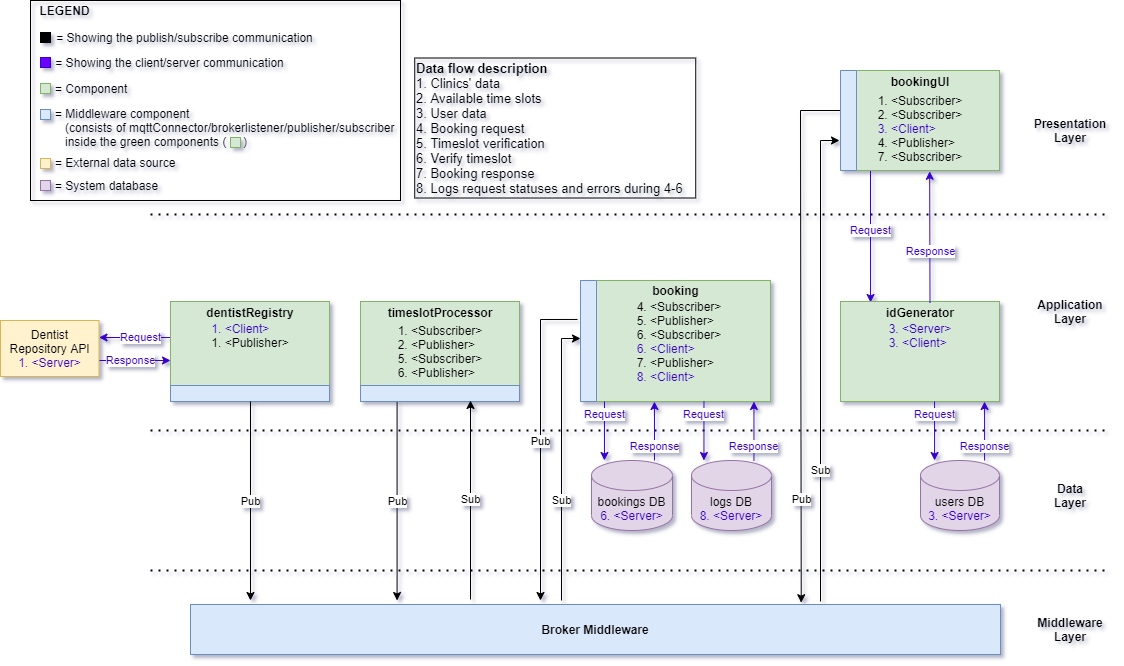

The diagram above was exported from draw.io. Its source (the exported page's mxGraphModel, read from the mxfile embedded in the PNG):
<mxGraphModel dx="1673" dy="896" grid="1" gridSize="10" guides="1" tooltips="1" connect="1" arrows="1" fold="1" page="1" pageScale="1" pageWidth="1169" pageHeight="827" math="0" shadow="0">
  <root>
    <mxCell id="0" />
    <mxCell id="1" parent="0" />
    <mxCell id="2" value="Request" style="endArrow=classic;html=1;fillColor=#6a00ff;strokeColor=#3700CC;fontColor=#3700CC;exitX=-0.013;exitY=0.29;exitDx=0;exitDy=0;exitPerimeter=0;" edge="1" parent="1">
      <mxGeometry x="-0.065" width="50" height="50" relative="1" as="geometry">
        <mxPoint x="186.433" y="1177" as="sourcePoint" />
        <mxPoint x="108.49999999999977" y="1177" as="targetPoint" />
        <mxPoint as="offset" />
      </mxGeometry>
    </mxCell>
    <mxCell id="3" value="Response" style="endArrow=classic;html=1;fillColor=#6a00ff;strokeColor=#3700CC;fontColor=#3700CC;" edge="1" parent="1">
      <mxGeometry x="-0.0257" width="50" height="50" relative="1" as="geometry">
        <mxPoint x="102" y="1200" as="sourcePoint" />
        <mxPoint x="180.00300000000016" y="1200" as="targetPoint" />
        <mxPoint as="offset" />
        <Array as="points">
          <mxPoint x="140" y="1200" />
        </Array>
      </mxGeometry>
    </mxCell>
    <mxCell id="4" value="&lt;b&gt;Broker Middleware&lt;/b&gt;" style="rounded=0;whiteSpace=wrap;html=1;fillColor=#dae8fc;strokeColor=#6c8ebf;" vertex="1" parent="1">
      <mxGeometry x="200" y="1444" width="810" height="50" as="geometry" />
    </mxCell>
    <mxCell id="5" value="" style="endArrow=none;dashed=1;html=1;dashPattern=1 3;strokeWidth=2;fontColor=#3700CC;" edge="1" parent="1">
      <mxGeometry width="50" height="50" relative="1" as="geometry">
        <mxPoint x="160" y="1270" as="sourcePoint" />
        <mxPoint x="1119.9999999999995" y="1270" as="targetPoint" />
      </mxGeometry>
    </mxCell>
    <mxCell id="6" value="" style="endArrow=none;dashed=1;html=1;dashPattern=1 3;strokeWidth=2;fontColor=#3700CC;" edge="1" parent="1">
      <mxGeometry width="50" height="50" relative="1" as="geometry">
        <mxPoint x="160" y="1054" as="sourcePoint" />
        <mxPoint x="1119.9999999999995" y="1054" as="targetPoint" />
      </mxGeometry>
    </mxCell>
    <mxCell id="7" value="&lt;b&gt;Presentation Layer&lt;/b&gt;" style="text;html=1;strokeColor=none;fillColor=none;align=center;verticalAlign=middle;whiteSpace=wrap;rounded=0;" vertex="1" parent="1">
      <mxGeometry x="1060" y="960" width="40" height="20" as="geometry" />
    </mxCell>
    <mxCell id="8" value="&lt;b&gt;Middleware Layer&lt;/b&gt;" style="text;html=1;strokeColor=none;fillColor=none;align=center;verticalAlign=middle;whiteSpace=wrap;rounded=0;" vertex="1" parent="1">
      <mxGeometry x="1060" y="1459" width="40" height="20" as="geometry" />
    </mxCell>
    <mxCell id="9" value="&lt;b&gt;Application Layer&lt;/b&gt;" style="text;html=1;strokeColor=none;fillColor=none;align=center;verticalAlign=middle;whiteSpace=wrap;rounded=0;" vertex="1" parent="1">
      <mxGeometry x="1060" y="1141" width="40" height="20" as="geometry" />
    </mxCell>
    <mxCell id="10" value="users DB&lt;br&gt;&lt;font color=&quot;#3700cc&quot;&gt;3. &amp;lt;Server&amp;gt;&lt;/font&gt;" style="shape=cylinder3;whiteSpace=wrap;html=1;boundedLbl=1;backgroundOutline=1;size=15;fillColor=#e1d5e7;strokeColor=#9673a6;" vertex="1" parent="1">
      <mxGeometry x="930" y="1300" width="79" height="70" as="geometry" />
    </mxCell>
    <mxCell id="11" value="bookings DB&lt;br&gt;&lt;font color=&quot;#3700cc&quot;&gt;6. &amp;lt;Server&amp;gt;&lt;/font&gt;" style="shape=cylinder3;whiteSpace=wrap;html=1;boundedLbl=1;backgroundOutline=1;size=15;fillColor=#e1d5e7;strokeColor=#9673a6;" vertex="1" parent="1">
      <mxGeometry x="601" y="1300" width="81" height="70" as="geometry" />
    </mxCell>
    <mxCell id="12" value="logs DB&lt;br&gt;&lt;font color=&quot;#3700cc&quot;&gt;8. &amp;lt;Server&amp;gt;&lt;/font&gt;" style="shape=cylinder3;whiteSpace=wrap;html=1;boundedLbl=1;backgroundOutline=1;size=15;fillColor=#e1d5e7;strokeColor=#9673a6;" vertex="1" parent="1">
      <mxGeometry x="701" y="1300" width="80" height="70" as="geometry" />
    </mxCell>
    <mxCell id="13" value="" style="group" vertex="1" connectable="0" parent="1">
      <mxGeometry x="830" y="910" width="159" height="159" as="geometry" />
    </mxCell>
    <mxCell id="14" value="" style="endArrow=classic;html=1;fontColor=#3700CC;strokeColor=#3700CC;entryX=0.189;entryY=0.01;entryDx=0;entryDy=0;entryPerimeter=0;" edge="1" parent="13" target="37">
      <mxGeometry width="50" height="50" relative="1" as="geometry">
        <mxPoint x="50" y="100" as="sourcePoint" />
        <mxPoint x="31" y="335" as="targetPoint" />
      </mxGeometry>
    </mxCell>
    <mxCell id="15" value="Request" style="edgeLabel;html=1;align=center;verticalAlign=middle;resizable=0;points=[];fontColor=#3700CC;" vertex="1" connectable="0" parent="14">
      <mxGeometry x="-0.5963" y="1" relative="1" as="geometry">
        <mxPoint x="-1.51" y="32" as="offset" />
      </mxGeometry>
    </mxCell>
    <mxCell id="16" value="&lt;font style=&quot;font-size: 13px&quot;&gt;&lt;b&gt;Data flow description&lt;/b&gt;&lt;br&gt;1. Clinics' data&lt;br&gt;2. Available time slots&lt;br&gt;3. User data&lt;br&gt;4. Booking request&lt;br&gt;5. Timeslot verification&lt;br&gt;6. Verify timeslot&amp;nbsp;&lt;br&gt;7. Booking response&lt;br&gt;8. Logs request statuses and errors during 4-6&lt;/font&gt;" style="text;html=1;fillColor=none;align=left;verticalAlign=middle;whiteSpace=wrap;rounded=0;strokeColor=#000000;" vertex="1" parent="1">
      <mxGeometry x="424.25" y="897.5" width="281" height="140" as="geometry" />
    </mxCell>
    <mxCell id="17" value="" style="group" vertex="1" connectable="0" parent="1">
      <mxGeometry x="40" y="840" width="373" height="200" as="geometry" />
    </mxCell>
    <mxCell id="18" value="" style="rounded=0;whiteSpace=wrap;html=1;align=left;fillColor=none;" vertex="1" parent="17">
      <mxGeometry width="370" height="200" as="geometry" />
    </mxCell>
    <mxCell id="19" value="" style="rounded=0;whiteSpace=wrap;html=1;fontColor=#ffffff;fillColor=#6a00ff;strokeColor=#3700CC;" vertex="1" parent="17">
      <mxGeometry x="10" y="57" width="10" height="10" as="geometry" />
    </mxCell>
    <mxCell id="20" value="&lt;font color=&quot;#000000&quot;&gt;= Showing the client/server communication&lt;/font&gt;" style="text;html=1;align=center;verticalAlign=middle;resizable=0;points=[];autosize=1;fontColor=#3700CC;" vertex="1" parent="17">
      <mxGeometry x="19" y="52" width="240" height="20" as="geometry" />
    </mxCell>
    <mxCell id="21" value="" style="rounded=0;whiteSpace=wrap;html=1;fontColor=#ffffff;fillColor=#000000;" vertex="1" parent="17">
      <mxGeometry x="10" y="32" width="10" height="10" as="geometry" />
    </mxCell>
    <mxCell id="22" value="&lt;font color=&quot;#000000&quot;&gt;= Showing the publish/subscribe communication&lt;/font&gt;" style="text;html=1;align=center;verticalAlign=middle;resizable=0;points=[];autosize=1;fontColor=#3700CC;" vertex="1" parent="17">
      <mxGeometry x="19" y="27" width="270" height="20" as="geometry" />
    </mxCell>
    <mxCell id="23" value="" style="rounded=0;whiteSpace=wrap;html=1;fontColor=#ffffff;fillColor=#DAE8FC;strokeColor=#6C8EBF;" vertex="1" parent="17">
      <mxGeometry x="10" y="109" width="10" height="10" as="geometry" />
    </mxCell>
    <mxCell id="24" value="&lt;font color=&quot;#000000&quot;&gt;= Middleware component&lt;br&gt;&amp;nbsp; &amp;nbsp;(consists of mqttConnector/brokerlistener/publisher/subscriber &lt;br&gt;&amp;nbsp; &amp;nbsp;inside the green components (&amp;nbsp; &amp;nbsp; &amp;nbsp;)&lt;/font&gt;" style="text;html=1;align=left;verticalAlign=middle;resizable=0;points=[];autosize=1;fontColor=#3700CC;" vertex="1" parent="17">
      <mxGeometry x="23" y="102" width="350" height="50" as="geometry" />
    </mxCell>
    <mxCell id="25" value="" style="rounded=0;whiteSpace=wrap;html=1;fillColor=#d5e8d4;strokeColor=#82b366;" vertex="1" parent="17">
      <mxGeometry x="10" y="83" width="10" height="10" as="geometry" />
    </mxCell>
    <mxCell id="26" value="" style="rounded=0;whiteSpace=wrap;html=1;fillColor=#fff2cc;strokeColor=#d6b656;" vertex="1" parent="17">
      <mxGeometry x="10" y="158" width="10" height="10" as="geometry" />
    </mxCell>
    <mxCell id="27" value="&lt;font color=&quot;#000000&quot;&gt;= Component&lt;/font&gt;" style="text;html=1;align=left;verticalAlign=middle;resizable=0;points=[];autosize=1;fontColor=#3700CC;" vertex="1" parent="17">
      <mxGeometry x="23" y="78" width="90" height="20" as="geometry" />
    </mxCell>
    <mxCell id="28" value="&lt;font color=&quot;#000000&quot;&gt;= External data source&lt;/font&gt;" style="text;html=1;align=left;verticalAlign=middle;resizable=0;points=[];autosize=1;fontColor=#3700CC;" vertex="1" parent="17">
      <mxGeometry x="23" y="152" width="140" height="20" as="geometry" />
    </mxCell>
    <mxCell id="29" value="" style="rounded=0;whiteSpace=wrap;html=1;fillColor=#d5e8d4;strokeColor=#82b366;" vertex="1" parent="17">
      <mxGeometry x="200" y="137" width="10" height="10" as="geometry" />
    </mxCell>
    <mxCell id="30" value="&lt;b&gt;LEGEND&lt;/b&gt;" style="text;html=1;strokeColor=none;fillColor=none;align=center;verticalAlign=middle;whiteSpace=wrap;rounded=0;" vertex="1" parent="17">
      <mxGeometry x="9" width="51" height="20" as="geometry" />
    </mxCell>
    <mxCell id="31" value="" style="rounded=0;whiteSpace=wrap;html=1;fillColor=#e1d5e7;strokeColor=#9673a6;" vertex="1" parent="17">
      <mxGeometry x="10" y="180" width="10" height="10" as="geometry" />
    </mxCell>
    <mxCell id="32" value="&lt;font color=&quot;#000000&quot;&gt;= System database&lt;/font&gt;" style="text;html=1;align=left;verticalAlign=middle;resizable=0;points=[];autosize=1;fontColor=#3700CC;" vertex="1" parent="17">
      <mxGeometry x="23" y="175" width="120" height="20" as="geometry" />
    </mxCell>
    <mxCell id="33" value="" style="group" vertex="1" connectable="0" parent="1">
      <mxGeometry x="10" y="1160" width="98.5" height="56" as="geometry" />
    </mxCell>
    <mxCell id="34" value="" style="rounded=0;whiteSpace=wrap;html=1;align=left;fillColor=#fff2cc;strokeColor=#d6b656;" vertex="1" parent="33">
      <mxGeometry width="98.5" height="56" as="geometry" />
    </mxCell>
    <mxCell id="35" value="&lt;div&gt;&lt;span&gt;Dentist Repository API&lt;/span&gt;&lt;/div&gt;&lt;div&gt;&lt;span&gt;&lt;font color=&quot;#3700cc&quot;&gt;1. &amp;lt;Server&amp;gt;&lt;/font&gt;&lt;/span&gt;&lt;/div&gt;" style="text;html=1;strokeColor=none;fillColor=none;align=center;verticalAlign=middle;whiteSpace=wrap;rounded=0;" vertex="1" parent="33">
      <mxGeometry x="5.75" y="10" width="87" height="36" as="geometry" />
    </mxCell>
    <mxCell id="36" value="" style="group" vertex="1" connectable="0" parent="1">
      <mxGeometry x="850" y="1141" width="170" height="100" as="geometry" />
    </mxCell>
    <mxCell id="37" value="" style="rounded=0;whiteSpace=wrap;html=1;fillColor=#d5e8d4;strokeColor=#82b366;" vertex="1" parent="36">
      <mxGeometry width="159" height="100" as="geometry" />
    </mxCell>
    <mxCell id="38" value="&lt;b&gt;idGenerator&lt;/b&gt;" style="text;html=1;strokeColor=none;fillColor=none;align=center;verticalAlign=middle;whiteSpace=wrap;rounded=0;" vertex="1" parent="36">
      <mxGeometry x="59.5" y="1" width="40" height="20" as="geometry" />
    </mxCell>
    <mxCell id="39" value="&lt;div style=&quot;text-align: justify&quot;&gt;&lt;span&gt;&lt;font color=&quot;#3700cc&quot;&gt;3. &amp;lt;Server&amp;gt;&lt;/font&gt;&lt;/span&gt;&lt;/div&gt;&lt;div style=&quot;text-align: justify&quot;&gt;&lt;span&gt;&lt;font color=&quot;#3700cc&quot;&gt;3. &amp;lt;Client&amp;gt;&lt;/font&gt;&lt;/span&gt;&lt;/div&gt;" style="text;html=1;strokeColor=none;fillColor=none;align=center;verticalAlign=middle;whiteSpace=wrap;rounded=0;" vertex="1" parent="36">
      <mxGeometry x="29.5" y="21" width="100" height="25" as="geometry" />
    </mxCell>
    <mxCell id="40" value="" style="group" vertex="1" connectable="0" parent="1">
      <mxGeometry x="180" y="1141" width="159" height="100" as="geometry" />
    </mxCell>
    <mxCell id="41" value="" style="rounded=0;whiteSpace=wrap;html=1;fillColor=#d5e8d4;strokeColor=#82b366;" vertex="1" parent="40">
      <mxGeometry width="159" height="100" as="geometry" />
    </mxCell>
    <mxCell id="42" value="" style="rounded=0;whiteSpace=wrap;html=1;fillColor=#dae8fc;strokeColor=#6c8ebf;" vertex="1" parent="40">
      <mxGeometry y="84" width="159" height="16" as="geometry" />
    </mxCell>
    <mxCell id="43" value="&lt;b&gt;dentistRegistry&lt;/b&gt;" style="text;html=1;strokeColor=none;fillColor=none;align=center;verticalAlign=middle;whiteSpace=wrap;rounded=0;" vertex="1" parent="40">
      <mxGeometry x="59.5" y="1" width="40" height="20" as="geometry" />
    </mxCell>
    <mxCell id="44" value="&lt;div style=&quot;text-align: justify&quot;&gt;&lt;span&gt;&lt;font color=&quot;#3700cc&quot;&gt;1. &amp;lt;Client&amp;gt;&lt;/font&gt;&lt;/span&gt;&lt;/div&gt;&lt;div style=&quot;text-align: justify&quot;&gt;&lt;span&gt;1. &amp;lt;Publisher&amp;gt;&lt;/span&gt;&lt;/div&gt;" style="text;html=1;strokeColor=none;fillColor=none;align=center;verticalAlign=middle;whiteSpace=wrap;rounded=0;" vertex="1" parent="40">
      <mxGeometry x="29.5" y="21" width="100" height="25" as="geometry" />
    </mxCell>
    <mxCell id="45" value="&lt;b&gt;Data Layer&lt;/b&gt;" style="text;html=1;strokeColor=none;fillColor=none;align=center;verticalAlign=middle;whiteSpace=wrap;rounded=0;" vertex="1" parent="1">
      <mxGeometry x="1060" y="1325" width="40" height="20" as="geometry" />
    </mxCell>
    <mxCell id="46" value="" style="endArrow=none;dashed=1;html=1;dashPattern=1 3;strokeWidth=2;fontColor=#3700CC;" edge="1" parent="1">
      <mxGeometry width="50" height="50" relative="1" as="geometry">
        <mxPoint x="160" y="1410" as="sourcePoint" />
        <mxPoint x="1119.9999999999995" y="1410" as="targetPoint" />
      </mxGeometry>
    </mxCell>
    <mxCell id="47" value="" style="rounded=0;whiteSpace=wrap;html=1;fillColor=#d5e8d4;strokeColor=#82b366;" vertex="1" parent="1">
      <mxGeometry x="590" y="1120" width="190" height="121" as="geometry" />
    </mxCell>
    <mxCell id="48" value="" style="rounded=0;whiteSpace=wrap;html=1;fillColor=#dae8fc;strokeColor=#6c8ebf;direction=south;" vertex="1" parent="1">
      <mxGeometry x="590" y="1120" width="16" height="121" as="geometry" />
    </mxCell>
    <mxCell id="49" value="&lt;b&gt;booking&lt;/b&gt;" style="text;html=1;strokeColor=none;fillColor=none;align=center;verticalAlign=middle;whiteSpace=wrap;rounded=0;" vertex="1" parent="1">
      <mxGeometry x="664.75" y="1120" width="40.5" height="20" as="geometry" />
    </mxCell>
    <mxCell id="50" value="&lt;div style=&quot;text-align: justify&quot;&gt;&lt;span&gt;4. &amp;lt;Subscriber&amp;gt;&lt;/span&gt;&lt;/div&gt;&lt;div style=&quot;text-align: justify&quot;&gt;&lt;span&gt;5. &amp;lt;Publisher&amp;gt;&lt;/span&gt;&lt;/div&gt;&lt;div style=&quot;text-align: justify&quot;&gt;&lt;span&gt;6. &amp;lt;Subscriber&amp;gt;&lt;/span&gt;&lt;/div&gt;&lt;div style=&quot;text-align: justify&quot;&gt;&lt;span&gt;&lt;font color=&quot;#3700cc&quot;&gt;6. &amp;lt;Client&amp;gt;&lt;/font&gt;&lt;/span&gt;&lt;/div&gt;&lt;div style=&quot;text-align: justify&quot;&gt;&lt;span&gt;7. &amp;lt;Publisher&amp;gt;&lt;/span&gt;&lt;/div&gt;&lt;div style=&quot;text-align: justify&quot;&gt;&lt;span&gt;&lt;font color=&quot;#3700cc&quot;&gt;8. &amp;lt;Client&amp;gt;&lt;/font&gt;&lt;/span&gt;&lt;/div&gt;" style="text;html=1;strokeColor=none;fillColor=none;align=center;verticalAlign=middle;whiteSpace=wrap;rounded=0;" vertex="1" parent="1">
      <mxGeometry x="634" y="1153" width="110" height="55" as="geometry" />
    </mxCell>
    <mxCell id="51" value="Request" style="endArrow=classic;html=1;fillColor=#6a00ff;strokeColor=#3700CC;fontColor=#3700CC;" edge="1" parent="1">
      <mxGeometry x="-0.5584" width="50" height="50" relative="1" as="geometry">
        <mxPoint x="944.0799999999999" y="1241" as="sourcePoint" />
        <mxPoint x="944.0799999999999" y="1300" as="targetPoint" />
        <mxPoint as="offset" />
      </mxGeometry>
    </mxCell>
    <mxCell id="52" value="Response" style="endArrow=classic;html=1;fillColor=#6a00ff;strokeColor=#3700CC;fontColor=#3700CC;" edge="1" parent="1">
      <mxGeometry x="-0.5263" width="50" height="50" relative="1" as="geometry">
        <mxPoint x="994.0799999999999" y="1300" as="sourcePoint" />
        <mxPoint x="994.0799999999999" y="1241" as="targetPoint" />
        <mxPoint as="offset" />
      </mxGeometry>
    </mxCell>
    <mxCell id="53" value="Request" style="endArrow=classic;html=1;fillColor=#6a00ff;strokeColor=#3700CC;fontColor=#3700CC;" edge="1" parent="1">
      <mxGeometry x="-0.5584" width="50" height="50" relative="1" as="geometry">
        <mxPoint x="613.96" y="1241" as="sourcePoint" />
        <mxPoint x="613.96" y="1300" as="targetPoint" />
        <mxPoint as="offset" />
      </mxGeometry>
    </mxCell>
    <mxCell id="54" value="Response" style="endArrow=classic;html=1;fillColor=#6a00ff;strokeColor=#3700CC;fontColor=#3700CC;" edge="1" parent="1">
      <mxGeometry x="-0.5263" width="50" height="50" relative="1" as="geometry">
        <mxPoint x="663.96" y="1300" as="sourcePoint" />
        <mxPoint x="663.96" y="1241" as="targetPoint" />
        <mxPoint as="offset" />
      </mxGeometry>
    </mxCell>
    <mxCell id="55" value="Request" style="endArrow=classic;html=1;fillColor=#6a00ff;strokeColor=#3700CC;fontColor=#3700CC;" edge="1" parent="1">
      <mxGeometry x="-0.5584" width="50" height="50" relative="1" as="geometry">
        <mxPoint x="713.46" y="1241" as="sourcePoint" />
        <mxPoint x="713.46" y="1300" as="targetPoint" />
        <mxPoint as="offset" />
      </mxGeometry>
    </mxCell>
    <mxCell id="56" value="Response" style="endArrow=classic;html=1;fillColor=#6a00ff;strokeColor=#3700CC;fontColor=#3700CC;" edge="1" parent="1">
      <mxGeometry x="-0.5263" width="50" height="50" relative="1" as="geometry">
        <mxPoint x="763.46" y="1300" as="sourcePoint" />
        <mxPoint x="763.46" y="1241" as="targetPoint" />
        <mxPoint as="offset" />
      </mxGeometry>
    </mxCell>
    <mxCell id="57" value="Pub" style="endArrow=classic;html=1;" edge="1" parent="1">
      <mxGeometry width="50" height="50" relative="1" as="geometry">
        <mxPoint x="260" y="1241" as="sourcePoint" />
        <mxPoint x="260" y="1440" as="targetPoint" />
      </mxGeometry>
    </mxCell>
    <mxCell id="58" value="Pub" style="endArrow=classic;html=1;" edge="1" parent="1">
      <mxGeometry width="50" height="50" relative="1" as="geometry">
        <mxPoint x="406.5799999999999" y="1241" as="sourcePoint" />
        <mxPoint x="406.5799999999999" y="1440" as="targetPoint" />
      </mxGeometry>
    </mxCell>
    <mxCell id="59" value="Pub" style="endArrow=classic;html=1;exitX=0.322;exitY=1.188;exitDx=0;exitDy=0;exitPerimeter=0;rounded=0;" edge="1" source="48" parent="1">
      <mxGeometry width="50" height="50" relative="1" as="geometry">
        <mxPoint x="560" y="1161" as="sourcePoint" />
        <mxPoint x="550" y="1440" as="targetPoint" />
        <Array as="points">
          <mxPoint x="550" y="1159" />
        </Array>
      </mxGeometry>
    </mxCell>
    <mxCell id="60" value="Sub" style="endArrow=classic;html=1;rounded=0;" edge="1" parent="1">
      <mxGeometry x="-0.2883" width="50" height="50" relative="1" as="geometry">
        <mxPoint x="571" y="1440" as="sourcePoint" />
        <mxPoint x="590" y="1178" as="targetPoint" />
        <Array as="points">
          <mxPoint x="571" y="1178" />
        </Array>
        <mxPoint as="offset" />
      </mxGeometry>
    </mxCell>
    <mxCell id="61" value="Pub" style="endArrow=classic;html=1;rounded=0;entryX=0.754;entryY=-0.036;entryDx=0;entryDy=0;entryPerimeter=0;" edge="1" target="4" parent="1">
      <mxGeometry x="0.6159" width="50" height="50" relative="1" as="geometry">
        <mxPoint x="849.9999999999995" y="950" as="sourcePoint" />
        <mxPoint x="814" y="1437" as="targetPoint" />
        <Array as="points">
          <mxPoint x="810" y="950" />
        </Array>
        <mxPoint as="offset" />
      </mxGeometry>
    </mxCell>
    <mxCell id="62" value="Sub" style="endArrow=classic;html=1;rounded=0;" edge="1" parent="1">
      <mxGeometry x="-0.4542" width="50" height="50" relative="1" as="geometry">
        <mxPoint x="829.9999999999995" y="1441" as="sourcePoint" />
        <mxPoint x="849" y="980" as="targetPoint" />
        <Array as="points">
          <mxPoint x="830" y="980" />
        </Array>
        <mxPoint as="offset" />
      </mxGeometry>
    </mxCell>
    <mxCell id="63" value="" style="group" vertex="1" connectable="0" parent="1">
      <mxGeometry x="390.25" y="1140" width="159" height="100" as="geometry" />
    </mxCell>
    <mxCell id="64" value="" style="group" vertex="1" connectable="0" parent="63">
      <mxGeometry x="-20.25" y="1" width="159" height="100" as="geometry" />
    </mxCell>
    <mxCell id="65" value="" style="rounded=0;whiteSpace=wrap;html=1;fillColor=#d5e8d4;strokeColor=#82b366;" vertex="1" parent="64">
      <mxGeometry width="159" height="100" as="geometry" />
    </mxCell>
    <mxCell id="66" value="" style="rounded=0;whiteSpace=wrap;html=1;fillColor=#dae8fc;strokeColor=#6c8ebf;" vertex="1" parent="64">
      <mxGeometry y="84" width="159" height="16" as="geometry" />
    </mxCell>
    <mxCell id="67" value="&lt;b&gt;timeslotProcessor&lt;/b&gt;" style="text;html=1;strokeColor=none;fillColor=none;align=center;verticalAlign=middle;whiteSpace=wrap;rounded=0;" vertex="1" parent="64">
      <mxGeometry x="59.5" y="1" width="40" height="20" as="geometry" />
    </mxCell>
    <mxCell id="68" value="&lt;div style=&quot;text-align: justify&quot;&gt;&lt;span&gt;1. &amp;lt;Subscriber&amp;gt;&lt;/span&gt;&lt;/div&gt;&lt;div style=&quot;text-align: justify&quot;&gt;&lt;span&gt;2. &amp;lt;Publisher&amp;gt;&lt;/span&gt;&lt;/div&gt;&lt;div style=&quot;text-align: justify&quot;&gt;&lt;span&gt;5. &amp;lt;Subscriber&amp;gt;&lt;/span&gt;&lt;/div&gt;&lt;div style=&quot;text-align: justify&quot;&gt;&lt;span&gt;6. &amp;lt;Publisher&amp;gt;&lt;/span&gt;&lt;/div&gt;" style="text;html=1;strokeColor=none;fillColor=none;align=center;verticalAlign=middle;whiteSpace=wrap;rounded=0;" vertex="1" parent="64">
      <mxGeometry x="24.5" y="20" width="110" height="60" as="geometry" />
    </mxCell>
    <mxCell id="69" value="Sub" style="endArrow=classic;html=1;" edge="1" parent="1">
      <mxGeometry width="50" height="50" relative="1" as="geometry">
        <mxPoint x="480" y="1439" as="sourcePoint" />
        <mxPoint x="480" y="1240" as="targetPoint" />
      </mxGeometry>
    </mxCell>
    <mxCell id="70" value="" style="endArrow=classic;html=1;entryX=0.561;entryY=1.008;entryDx=0;entryDy=0;fontColor=#3700CC;strokeColor=#3700CC;exitX=0.75;exitY=0;exitDx=0;exitDy=0;entryPerimeter=0;" edge="1" source="38" target="72" parent="1">
      <mxGeometry width="50" height="50" relative="1" as="geometry">
        <mxPoint x="900" y="1240" as="sourcePoint" />
        <mxPoint x="900" y="1010" as="targetPoint" />
      </mxGeometry>
    </mxCell>
    <mxCell id="71" value="Response" style="edgeLabel;html=1;align=center;verticalAlign=middle;resizable=0;points=[];fontColor=#3700CC;" vertex="1" connectable="0" parent="70">
      <mxGeometry x="-0.3111" relative="1" as="geometry">
        <mxPoint y="-7" as="offset" />
      </mxGeometry>
    </mxCell>
    <mxCell id="72" value="" style="rounded=0;whiteSpace=wrap;html=1;fillColor=#d5e8d4;strokeColor=#82b366;" vertex="1" parent="1">
      <mxGeometry x="850" y="910" width="159" height="100" as="geometry" />
    </mxCell>
    <mxCell id="73" value="&lt;b&gt;bookingUI&lt;/b&gt;" style="text;html=1;strokeColor=none;fillColor=none;align=center;verticalAlign=middle;whiteSpace=wrap;rounded=0;" vertex="1" parent="1">
      <mxGeometry x="909.5" y="911" width="40" height="20" as="geometry" />
    </mxCell>
    <mxCell id="74" value="&lt;div style=&quot;text-align: justify&quot;&gt;&lt;span&gt;1. &amp;lt;Subscriber&amp;gt;&lt;/span&gt;&lt;/div&gt;&lt;div style=&quot;text-align: justify&quot;&gt;&lt;span&gt;2. &amp;lt;Subscriber&amp;gt;&lt;/span&gt;&lt;/div&gt;&lt;div style=&quot;text-align: justify&quot;&gt;&lt;span&gt;&lt;font color=&quot;#3700cc&quot;&gt;3. &amp;lt;Client&amp;gt;&lt;/font&gt;&lt;/span&gt;&lt;/div&gt;&lt;div style=&quot;text-align: justify&quot;&gt;&lt;span&gt;4. &amp;lt;Publisher&amp;gt;&lt;/span&gt;&lt;/div&gt;&lt;div style=&quot;text-align: justify&quot;&gt;&lt;span&gt;7. &amp;lt;Subscriber&amp;gt;&lt;/span&gt;&lt;/div&gt;" style="text;html=1;strokeColor=none;fillColor=none;align=center;verticalAlign=middle;whiteSpace=wrap;rounded=0;" vertex="1" parent="1">
      <mxGeometry x="874.5" y="940" width="110" height="55" as="geometry" />
    </mxCell>
    <mxCell id="75" value="" style="rounded=0;whiteSpace=wrap;html=1;fillColor=#dae8fc;strokeColor=#6c8ebf;direction=south;" vertex="1" parent="1">
      <mxGeometry x="850" y="910" width="16" height="100" as="geometry" />
    </mxCell>
  </root>
</mxGraphModel>